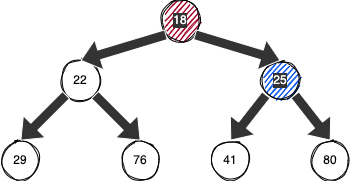

The diagram above was exported from draw.io. Its source (the exported page's mxGraphModel, read from the mxfile embedded in the PNG):
<mxGraphModel dx="398" dy="219" grid="1" gridSize="10" guides="1" tooltips="1" connect="1" arrows="1" fold="1" page="1" pageScale="1" pageWidth="827" pageHeight="1169" math="0" shadow="0">
  <root>
    <mxCell id="0" />
    <mxCell id="1" parent="0" />
    <mxCell id="2" value="18" style="ellipse;whiteSpace=wrap;html=1;aspect=fixed;strokeColor=#000000;fontColor=#ffffff;fillColor=#a20025;labelBackgroundColor=#333333;sketch=1;" parent="1" vertex="1">
      <mxGeometry x="200" y="300" width="40" height="40" as="geometry" />
    </mxCell>
    <mxCell id="3" value="22" style="ellipse;whiteSpace=wrap;html=1;aspect=fixed;strokeColor=#000000;fontColor=#000000;sketch=1;" parent="1" vertex="1">
      <mxGeometry x="100" y="360" width="40" height="40" as="geometry" />
    </mxCell>
    <mxCell id="4" value="25" style="ellipse;whiteSpace=wrap;html=1;aspect=fixed;strokeColor=#000000;fontColor=#ffffff;fillColor=#0050ef;labelBackgroundColor=#333333;sketch=1;" parent="1" vertex="1">
      <mxGeometry x="300" y="360" width="40" height="40" as="geometry" />
    </mxCell>
    <mxCell id="5" value="29" style="ellipse;whiteSpace=wrap;html=1;aspect=fixed;strokeColor=#000000;fontColor=#000000;sketch=1;" parent="1" vertex="1">
      <mxGeometry x="40" y="440" width="40" height="40" as="geometry" />
    </mxCell>
    <mxCell id="6" value="76" style="ellipse;whiteSpace=wrap;html=1;aspect=fixed;strokeColor=#000000;fontColor=#000000;sketch=1;" parent="1" vertex="1">
      <mxGeometry x="160" y="440" width="40" height="40" as="geometry" />
    </mxCell>
    <mxCell id="7" value="41" style="ellipse;whiteSpace=wrap;html=1;aspect=fixed;strokeColor=#000000;fontColor=#000000;sketch=1;" parent="1" vertex="1">
      <mxGeometry x="250" y="440" width="40" height="40" as="geometry" />
    </mxCell>
    <mxCell id="8" value="80" style="ellipse;whiteSpace=wrap;html=1;aspect=fixed;strokeColor=#000000;fontColor=#000000;sketch=1;" parent="1" vertex="1">
      <mxGeometry x="350" y="440" width="40" height="40" as="geometry" />
    </mxCell>
    <mxCell id="18" value="" style="shape=flexArrow;endArrow=classic;html=1;sketch=0;entryX=0.5;entryY=0;entryDx=0;entryDy=0;exitX=0;exitY=1;exitDx=0;exitDy=0;strokeColor=#FFFFFF;fillColor=#333333;" edge="1" parent="1" source="2" target="3">
      <mxGeometry width="50" height="50" relative="1" as="geometry">
        <mxPoint x="30" y="360" as="sourcePoint" />
        <mxPoint x="80" y="310" as="targetPoint" />
      </mxGeometry>
    </mxCell>
    <mxCell id="20" value="" style="shape=flexArrow;endArrow=classic;html=1;sketch=0;entryX=0.5;entryY=0;entryDx=0;entryDy=0;exitX=1;exitY=1;exitDx=0;exitDy=0;strokeColor=#FFFFFF;fillColor=#333333;" edge="1" parent="1" source="2" target="4">
      <mxGeometry width="50" height="50" relative="1" as="geometry">
        <mxPoint x="20" y="380" as="sourcePoint" />
        <mxPoint x="70" y="330" as="targetPoint" />
      </mxGeometry>
    </mxCell>
    <mxCell id="21" value="" style="shape=flexArrow;endArrow=classic;html=1;sketch=0;entryX=0.5;entryY=0;entryDx=0;entryDy=0;exitX=0;exitY=1;exitDx=0;exitDy=0;strokeColor=#FFFFFF;fillColor=#333333;" edge="1" parent="1" source="3" target="5">
      <mxGeometry width="50" height="50" relative="1" as="geometry">
        <mxPoint x="30" y="380" as="sourcePoint" />
        <mxPoint x="80" y="330" as="targetPoint" />
      </mxGeometry>
    </mxCell>
    <mxCell id="22" value="" style="shape=flexArrow;endArrow=classic;html=1;sketch=0;exitX=1;exitY=1;exitDx=0;exitDy=0;entryX=0.5;entryY=0;entryDx=0;entryDy=0;strokeColor=#FFFFFF;fillColor=#333333;" edge="1" parent="1" source="3" target="6">
      <mxGeometry width="50" height="50" relative="1" as="geometry">
        <mxPoint x="100" y="500" as="sourcePoint" />
        <mxPoint x="150" y="450" as="targetPoint" />
      </mxGeometry>
    </mxCell>
    <mxCell id="23" value="" style="shape=flexArrow;endArrow=classic;html=1;sketch=0;entryX=0.5;entryY=0;entryDx=0;entryDy=0;exitX=0;exitY=1;exitDx=0;exitDy=0;strokeColor=#FFFFFF;fillColor=#333333;" edge="1" parent="1" source="4" target="7">
      <mxGeometry width="50" height="50" relative="1" as="geometry">
        <mxPoint x="90" y="510" as="sourcePoint" />
        <mxPoint x="140" y="460" as="targetPoint" />
      </mxGeometry>
    </mxCell>
    <mxCell id="24" value="" style="shape=flexArrow;endArrow=classic;html=1;sketch=0;entryX=0.5;entryY=0;entryDx=0;entryDy=0;exitX=1;exitY=1;exitDx=0;exitDy=0;strokeColor=#FFFFFF;fillColor=#333333;" edge="1" parent="1" source="4" target="8">
      <mxGeometry width="50" height="50" relative="1" as="geometry">
        <mxPoint x="90" y="490" as="sourcePoint" />
        <mxPoint x="140" y="440" as="targetPoint" />
      </mxGeometry>
    </mxCell>
  </root>
</mxGraphModel>